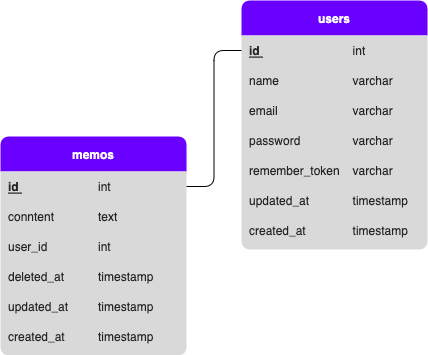

The diagram above was exported from draw.io. Its source (the exported page's mxGraphModel, read from the mxfile embedded in the PNG):
<mxGraphModel dx="615" dy="520" grid="0" gridSize="10" guides="1" tooltips="1" connect="1" arrows="1" fold="1" page="1" pageScale="1" pageWidth="827" pageHeight="1169" background="#ffffff" math="0" shadow="0">
  <root>
    <mxCell id="0" />
    <mxCell id="1" parent="0" />
    <mxCell id="20" value="memos" style="shape=table;startSize=35;container=1;collapsible=1;childLayout=tableLayout;fixedRows=1;rowLines=0;fontStyle=1;align=center;resizeLast=1;rounded=1;arcSize=9;direction=east;fillColor=#6a00ff;fontColor=#ffffff;strokeColor=none;perimeterSpacing=0;strokeWidth=0;swimlaneFillColor=#D9D9D9;" parent="1" vertex="1">
      <mxGeometry x="56" y="191" width="186.0297875404358" height="219" as="geometry">
        <mxRectangle x="80" y="150" width="60" height="30" as="alternateBounds" />
      </mxGeometry>
    </mxCell>
    <mxCell id="21" value="" style="shape=partialRectangle;collapsible=0;dropTarget=0;pointerEvents=0;fillColor=none;top=0;left=0;bottom=1;right=0;points=[[0,0.5],[1,0.5]];portConstraint=eastwest;fontColor=#242424;strokeColor=none;" parent="20" vertex="1">
      <mxGeometry y="35" width="186.0297875404358" height="30" as="geometry" />
    </mxCell>
    <mxCell id="23" value="id " style="shape=partialRectangle;connectable=0;fillColor=none;top=0;left=0;bottom=0;right=0;align=left;spacingLeft=6;fontStyle=5;overflow=hidden;fontColor=#242424;strokeColor=none;" parent="21" vertex="1">
      <mxGeometry width="90" height="30" as="geometry">
        <mxRectangle width="90" height="30" as="alternateBounds" />
      </mxGeometry>
    </mxCell>
    <mxCell id="42" value="int" style="shape=partialRectangle;connectable=0;fillColor=none;top=0;left=0;bottom=0;right=0;align=left;spacingLeft=6;fontStyle=0;overflow=hidden;fontColor=#242424;strokeColor=none;" parent="21" vertex="1">
      <mxGeometry x="90" width="96.02978754043579" height="30" as="geometry">
        <mxRectangle width="96.02978754043579" height="30" as="alternateBounds" />
      </mxGeometry>
    </mxCell>
    <mxCell id="50" value="" style="shape=partialRectangle;collapsible=0;dropTarget=0;pointerEvents=0;fillColor=none;top=0;left=0;bottom=1;right=0;points=[[0,0.5],[1,0.5]];portConstraint=eastwest;fontColor=#242424;strokeColor=none;" parent="20" vertex="1">
      <mxGeometry y="65" width="186.0297875404358" height="30" as="geometry" />
    </mxCell>
    <mxCell id="52" value="conntent" style="shape=partialRectangle;connectable=0;fillColor=none;top=0;left=0;bottom=0;right=0;align=left;spacingLeft=6;fontStyle=0;overflow=hidden;fontColor=#242424;strokeColor=none;" parent="50" vertex="1">
      <mxGeometry width="90" height="30" as="geometry">
        <mxRectangle width="90" height="30" as="alternateBounds" />
      </mxGeometry>
    </mxCell>
    <mxCell id="53" value="text" style="shape=partialRectangle;connectable=0;fillColor=none;top=0;left=0;bottom=0;right=0;align=left;spacingLeft=6;fontStyle=0;overflow=hidden;fontColor=#242424;strokeColor=none;" parent="50" vertex="1">
      <mxGeometry x="90" width="96.02978754043579" height="30" as="geometry">
        <mxRectangle width="96.02978754043579" height="30" as="alternateBounds" />
      </mxGeometry>
    </mxCell>
    <mxCell id="54" value="" style="shape=partialRectangle;collapsible=0;dropTarget=0;pointerEvents=0;fillColor=none;top=0;left=0;bottom=1;right=0;points=[[0,0.5],[1,0.5]];portConstraint=eastwest;fontColor=#242424;strokeColor=none;" parent="20" vertex="1">
      <mxGeometry y="95" width="186.0297875404358" height="30" as="geometry" />
    </mxCell>
    <mxCell id="56" value="user_id" style="shape=partialRectangle;connectable=0;fillColor=none;top=0;left=0;bottom=0;right=0;align=left;spacingLeft=6;fontStyle=0;overflow=hidden;fontColor=#242424;strokeColor=none;" parent="54" vertex="1">
      <mxGeometry width="90" height="30" as="geometry">
        <mxRectangle width="90" height="30" as="alternateBounds" />
      </mxGeometry>
    </mxCell>
    <mxCell id="57" value="int" style="shape=partialRectangle;connectable=0;fillColor=none;top=0;left=0;bottom=0;right=0;align=left;spacingLeft=6;fontStyle=0;overflow=hidden;fontColor=#242424;strokeColor=none;" parent="54" vertex="1">
      <mxGeometry x="90" width="96.02978754043579" height="30" as="geometry">
        <mxRectangle width="96.02978754043579" height="30" as="alternateBounds" />
      </mxGeometry>
    </mxCell>
    <mxCell id="62" value="" style="shape=partialRectangle;collapsible=0;dropTarget=0;pointerEvents=0;fillColor=none;top=0;left=0;bottom=1;right=0;points=[[0,0.5],[1,0.5]];portConstraint=eastwest;fontColor=#242424;strokeColor=none;" parent="20" vertex="1">
      <mxGeometry y="125" width="186.0297875404358" height="30" as="geometry" />
    </mxCell>
    <mxCell id="64" value="deleted_at" style="shape=partialRectangle;connectable=0;fillColor=none;top=0;left=0;bottom=0;right=0;align=left;spacingLeft=6;fontStyle=0;overflow=hidden;fontColor=#242424;strokeColor=none;" parent="62" vertex="1">
      <mxGeometry width="90" height="30" as="geometry">
        <mxRectangle width="90" height="30" as="alternateBounds" />
      </mxGeometry>
    </mxCell>
    <mxCell id="65" value="timestamp" style="shape=partialRectangle;connectable=0;fillColor=none;top=0;left=0;bottom=0;right=0;align=left;spacingLeft=6;fontStyle=0;overflow=hidden;fontColor=#242424;strokeColor=none;" parent="62" vertex="1">
      <mxGeometry x="90" width="96.02978754043579" height="30" as="geometry">
        <mxRectangle width="96.02978754043579" height="30" as="alternateBounds" />
      </mxGeometry>
    </mxCell>
    <mxCell id="66" value="" style="shape=partialRectangle;collapsible=0;dropTarget=0;pointerEvents=0;fillColor=none;top=0;left=0;bottom=1;right=0;points=[[0,0.5],[1,0.5]];portConstraint=eastwest;fontColor=#242424;strokeColor=none;" parent="20" vertex="1">
      <mxGeometry y="155" width="186.0297875404358" height="30" as="geometry" />
    </mxCell>
    <mxCell id="68" value="updated_at" style="shape=partialRectangle;connectable=0;fillColor=none;top=0;left=0;bottom=0;right=0;align=left;spacingLeft=6;fontStyle=0;overflow=hidden;fontColor=#242424;strokeColor=none;" parent="66" vertex="1">
      <mxGeometry width="90" height="30" as="geometry">
        <mxRectangle width="90" height="30" as="alternateBounds" />
      </mxGeometry>
    </mxCell>
    <mxCell id="69" value="timestamp" style="shape=partialRectangle;connectable=0;fillColor=none;top=0;left=0;bottom=0;right=0;align=left;spacingLeft=6;fontStyle=0;overflow=hidden;fontColor=#242424;strokeColor=none;" parent="66" vertex="1">
      <mxGeometry x="90" width="96.02978754043579" height="30" as="geometry">
        <mxRectangle width="96.02978754043579" height="30" as="alternateBounds" />
      </mxGeometry>
    </mxCell>
    <mxCell id="70" value="" style="shape=partialRectangle;collapsible=0;dropTarget=0;pointerEvents=0;fillColor=none;top=0;left=0;bottom=1;right=0;points=[[0,0.5],[1,0.5]];portConstraint=eastwest;fontColor=#242424;strokeColor=none;" parent="20" vertex="1">
      <mxGeometry y="185" width="186.0297875404358" height="30" as="geometry" />
    </mxCell>
    <mxCell id="72" value="created_at" style="shape=partialRectangle;connectable=0;fillColor=none;top=0;left=0;bottom=0;right=0;align=left;spacingLeft=6;fontStyle=0;overflow=hidden;fontColor=#242424;strokeColor=none;" parent="70" vertex="1">
      <mxGeometry width="90" height="30" as="geometry">
        <mxRectangle width="90" height="30" as="alternateBounds" />
      </mxGeometry>
    </mxCell>
    <mxCell id="73" value="timestamp" style="shape=partialRectangle;connectable=0;fillColor=none;top=0;left=0;bottom=0;right=0;align=left;spacingLeft=6;fontStyle=0;overflow=hidden;fontColor=#242424;strokeColor=none;" parent="70" vertex="1">
      <mxGeometry x="90" width="96.02978754043579" height="30" as="geometry">
        <mxRectangle width="96.02978754043579" height="30" as="alternateBounds" />
      </mxGeometry>
    </mxCell>
    <mxCell id="107" value="users" style="shape=table;startSize=35;container=1;collapsible=1;childLayout=tableLayout;fixedRows=1;rowLines=0;fontStyle=1;align=center;resizeLast=1;rounded=1;arcSize=9;direction=east;fillColor=#6a00ff;fontColor=#ffffff;strokeColor=none;perimeterSpacing=0;strokeWidth=0;swimlaneFillColor=#D9D9D9;" parent="1" vertex="1">
      <mxGeometry x="297" y="55" width="186" height="249" as="geometry">
        <mxRectangle x="80" y="150" width="60" height="30" as="alternateBounds" />
      </mxGeometry>
    </mxCell>
    <mxCell id="108" value="" style="shape=partialRectangle;collapsible=0;dropTarget=0;pointerEvents=0;fillColor=none;top=0;left=0;bottom=1;right=0;points=[[0,0.5],[1,0.5]];portConstraint=eastwest;fontColor=#242424;strokeColor=none;" parent="107" vertex="1">
      <mxGeometry y="35" width="186" height="30" as="geometry" />
    </mxCell>
    <mxCell id="109" value="id " style="shape=partialRectangle;connectable=0;fillColor=none;top=0;left=0;bottom=0;right=0;align=left;spacingLeft=6;fontStyle=5;overflow=hidden;fontColor=#242424;strokeColor=none;" parent="108" vertex="1">
      <mxGeometry width="103.60846185684204" height="30" as="geometry">
        <mxRectangle width="103.60846185684204" height="30" as="alternateBounds" />
      </mxGeometry>
    </mxCell>
    <mxCell id="110" value="int" style="shape=partialRectangle;connectable=0;fillColor=none;top=0;left=0;bottom=0;right=0;align=left;spacingLeft=6;fontStyle=0;overflow=hidden;fontColor=#242424;strokeColor=none;" parent="108" vertex="1">
      <mxGeometry x="103.60846185684204" width="82.39153814315796" height="30" as="geometry">
        <mxRectangle width="82.39153814315796" height="30" as="alternateBounds" />
      </mxGeometry>
    </mxCell>
    <mxCell id="111" value="" style="shape=partialRectangle;collapsible=0;dropTarget=0;pointerEvents=0;fillColor=none;top=0;left=0;bottom=1;right=0;points=[[0,0.5],[1,0.5]];portConstraint=eastwest;fontColor=#242424;strokeColor=none;" parent="107" vertex="1">
      <mxGeometry y="65" width="186" height="30" as="geometry" />
    </mxCell>
    <mxCell id="112" value="name" style="shape=partialRectangle;connectable=0;fillColor=none;top=0;left=0;bottom=0;right=0;align=left;spacingLeft=6;fontStyle=0;overflow=hidden;fontColor=#242424;strokeColor=none;" parent="111" vertex="1">
      <mxGeometry width="103.60846185684204" height="30" as="geometry">
        <mxRectangle width="103.60846185684204" height="30" as="alternateBounds" />
      </mxGeometry>
    </mxCell>
    <mxCell id="113" value="varchar" style="shape=partialRectangle;connectable=0;fillColor=none;top=0;left=0;bottom=0;right=0;align=left;spacingLeft=6;fontStyle=0;overflow=hidden;fontColor=#242424;strokeColor=none;" parent="111" vertex="1">
      <mxGeometry x="103.60846185684204" width="82.39153814315796" height="30" as="geometry">
        <mxRectangle width="82.39153814315796" height="30" as="alternateBounds" />
      </mxGeometry>
    </mxCell>
    <mxCell id="114" value="" style="shape=partialRectangle;collapsible=0;dropTarget=0;pointerEvents=0;fillColor=none;top=0;left=0;bottom=1;right=0;points=[[0,0.5],[1,0.5]];portConstraint=eastwest;fontColor=#242424;strokeColor=none;" parent="107" vertex="1">
      <mxGeometry y="95" width="186" height="30" as="geometry" />
    </mxCell>
    <mxCell id="115" value="email " style="shape=partialRectangle;connectable=0;fillColor=none;top=0;left=0;bottom=0;right=0;align=left;spacingLeft=6;fontStyle=0;overflow=hidden;fontColor=#242424;strokeColor=none;" parent="114" vertex="1">
      <mxGeometry width="103.60846185684204" height="30" as="geometry">
        <mxRectangle width="103.60846185684204" height="30" as="alternateBounds" />
      </mxGeometry>
    </mxCell>
    <mxCell id="116" value="varchar" style="shape=partialRectangle;connectable=0;fillColor=none;top=0;left=0;bottom=0;right=0;align=left;spacingLeft=6;fontStyle=0;overflow=hidden;fontColor=#242424;strokeColor=none;" parent="114" vertex="1">
      <mxGeometry x="103.60846185684204" width="82.39153814315796" height="30" as="geometry">
        <mxRectangle width="82.39153814315796" height="30" as="alternateBounds" />
      </mxGeometry>
    </mxCell>
    <mxCell id="117" value="" style="shape=partialRectangle;collapsible=0;dropTarget=0;pointerEvents=0;fillColor=none;top=0;left=0;bottom=1;right=0;points=[[0,0.5],[1,0.5]];portConstraint=eastwest;fontColor=#242424;strokeColor=none;" parent="107" vertex="1">
      <mxGeometry y="125" width="186" height="30" as="geometry" />
    </mxCell>
    <mxCell id="118" value="password " style="shape=partialRectangle;connectable=0;fillColor=none;top=0;left=0;bottom=0;right=0;align=left;spacingLeft=6;fontStyle=0;overflow=hidden;fontColor=#242424;strokeColor=none;" parent="117" vertex="1">
      <mxGeometry width="103.60846185684204" height="30" as="geometry">
        <mxRectangle width="103.60846185684204" height="30" as="alternateBounds" />
      </mxGeometry>
    </mxCell>
    <mxCell id="119" value="varchar" style="shape=partialRectangle;connectable=0;fillColor=none;top=0;left=0;bottom=0;right=0;align=left;spacingLeft=6;fontStyle=0;overflow=hidden;fontColor=#242424;strokeColor=none;" parent="117" vertex="1">
      <mxGeometry x="103.60846185684204" width="82.39153814315796" height="30" as="geometry">
        <mxRectangle width="82.39153814315796" height="30" as="alternateBounds" />
      </mxGeometry>
    </mxCell>
    <mxCell id="120" value="" style="shape=partialRectangle;collapsible=0;dropTarget=0;pointerEvents=0;fillColor=none;top=0;left=0;bottom=1;right=0;points=[[0,0.5],[1,0.5]];portConstraint=eastwest;fontColor=#242424;strokeColor=none;" parent="107" vertex="1">
      <mxGeometry y="155" width="186" height="30" as="geometry" />
    </mxCell>
    <mxCell id="121" value="remember_token" style="shape=partialRectangle;connectable=0;fillColor=none;top=0;left=0;bottom=0;right=0;align=left;spacingLeft=6;fontStyle=0;overflow=hidden;fontColor=#242424;strokeColor=none;" parent="120" vertex="1">
      <mxGeometry width="103.60846185684204" height="30" as="geometry">
        <mxRectangle width="103.60846185684204" height="30" as="alternateBounds" />
      </mxGeometry>
    </mxCell>
    <mxCell id="122" value="varchar" style="shape=partialRectangle;connectable=0;fillColor=none;top=0;left=0;bottom=0;right=0;align=left;spacingLeft=6;fontStyle=0;overflow=hidden;fontColor=#242424;strokeColor=none;" parent="120" vertex="1">
      <mxGeometry x="103.60846185684204" width="82.39153814315796" height="30" as="geometry">
        <mxRectangle width="82.39153814315796" height="30" as="alternateBounds" />
      </mxGeometry>
    </mxCell>
    <mxCell id="123" value="" style="shape=partialRectangle;collapsible=0;dropTarget=0;pointerEvents=0;fillColor=none;top=0;left=0;bottom=1;right=0;points=[[0,0.5],[1,0.5]];portConstraint=eastwest;fontColor=#242424;strokeColor=none;" parent="107" vertex="1">
      <mxGeometry y="185" width="186" height="30" as="geometry" />
    </mxCell>
    <mxCell id="124" value="updated_at" style="shape=partialRectangle;connectable=0;fillColor=none;top=0;left=0;bottom=0;right=0;align=left;spacingLeft=6;fontStyle=0;overflow=hidden;fontColor=#242424;strokeColor=none;" parent="123" vertex="1">
      <mxGeometry width="103.60846185684204" height="30" as="geometry">
        <mxRectangle width="103.60846185684204" height="30" as="alternateBounds" />
      </mxGeometry>
    </mxCell>
    <mxCell id="125" value="timestamp" style="shape=partialRectangle;connectable=0;fillColor=none;top=0;left=0;bottom=0;right=0;align=left;spacingLeft=6;fontStyle=0;overflow=hidden;fontColor=#242424;strokeColor=none;" parent="123" vertex="1">
      <mxGeometry x="103.60846185684204" width="82.39153814315796" height="30" as="geometry">
        <mxRectangle width="82.39153814315796" height="30" as="alternateBounds" />
      </mxGeometry>
    </mxCell>
    <mxCell id="129" value="" style="shape=partialRectangle;collapsible=0;dropTarget=0;pointerEvents=0;fillColor=none;top=0;left=0;bottom=1;right=0;points=[[0,0.5],[1,0.5]];portConstraint=eastwest;fontColor=#242424;strokeColor=none;" parent="107" vertex="1">
      <mxGeometry y="215" width="186" height="30" as="geometry" />
    </mxCell>
    <mxCell id="130" value="created_at" style="shape=partialRectangle;connectable=0;fillColor=none;top=0;left=0;bottom=0;right=0;align=left;spacingLeft=6;fontStyle=0;overflow=hidden;fontColor=#242424;strokeColor=none;" parent="129" vertex="1">
      <mxGeometry width="103.60846185684204" height="30" as="geometry">
        <mxRectangle width="103.60846185684204" height="30" as="alternateBounds" />
      </mxGeometry>
    </mxCell>
    <mxCell id="131" value="timestamp" style="shape=partialRectangle;connectable=0;fillColor=none;top=0;left=0;bottom=0;right=0;align=left;spacingLeft=6;fontStyle=0;overflow=hidden;fontColor=#242424;strokeColor=none;" parent="129" vertex="1">
      <mxGeometry x="103.60846185684204" width="82.39153814315796" height="30" as="geometry">
        <mxRectangle width="82.39153814315796" height="30" as="alternateBounds" />
      </mxGeometry>
    </mxCell>
    <mxCell id="137" style="edgeStyle=orthogonalEdgeStyle;rounded=1;html=1;exitX=1;exitY=0.5;exitDx=0;exitDy=0;fontColor=#242424;endArrow=none;endFill=0;strokeColor=#000000;" parent="1" source="21" target="108" edge="1">
      <mxGeometry relative="1" as="geometry" />
    </mxCell>
  </root>
</mxGraphModel>